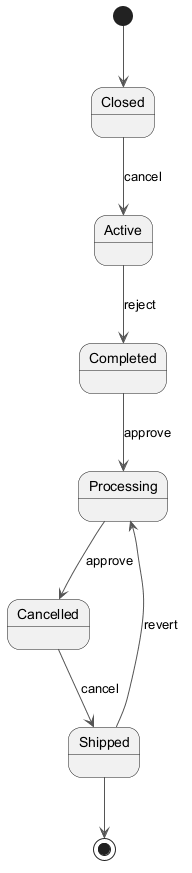

The diagram above was rendered by PlantUML. Its source (embedded in the PNG):
@startuml
skinparam backgroundColor #FFFFFF
skinparam classBackgroundColor #E8F4FA
skinparam classBorderColor #2C7DA0
skinparam ArrowColor #555555
[*] --> Closed
Closed --> Active : cancel
Active --> Completed : reject
Completed --> Processing : approve
Processing --> Cancelled : approve
Cancelled --> Shipped : cancel
Shipped --> Processing : revert
Shipped --> [*]
@enduml